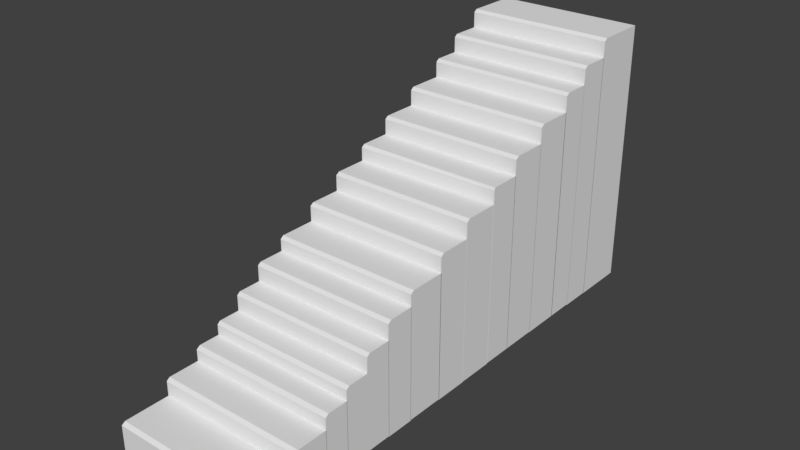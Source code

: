 # Source: staircase.blend  (saved by Blender 2.79.0; exported with 4.5.12 LTS)
import bpy
from mathutils import Matrix  # noqa: F401  (used for matrix-valued properties, if any)

bpy.ops.wm.read_factory_settings(use_empty=True)
scene = bpy.context.scene
scene.name = 'Scene'

# ---- collections
col_collection_1 = bpy.data.collections.new('Collection 1'); scene.collection.children.link(col_collection_1)

# ---- world
world_world = bpy.data.worlds.new('World'); scene.world = world_world
world_world.color = (0.05088, 0.05088, 0.05088)
world_world.use_sun_shadow = False
world_world.sun_shadow_jitter_overblur = 0.0
world_world.cycles.sampling_method = 'MANUAL'

# ---- meshes
me_cube_099 = bpy.data.meshes.new('Cube.099')
me_cube_099.from_pydata([(-1.0, -1.0, -11.39), (-1.0, 0.1485, -11.39), (-1.0, 0.1485, 1.0), (1.0, -1.0, -11.39), (1.0, 0.1529, -11.39), (1.0, 0.1529, 1.0), (-1.0, -16.73, -11.41), (-1.0, -14.98, -11.41), (-1.0, -14.98, -9.731), (1.0, -16.73, -11.41), (1.0, -14.98, -11.41), (1.0, -14.98, -9.731), (-1.0, -14.98, -11.43), (-1.0, -13.72, -11.43), (-1.0, -13.72, -8.887), (1.0, -14.98, -11.43), (1.0, -13.74, -11.43), (1.0, -13.74, -8.887), (-1.0, -13.75, -11.41), (-1.0, -12.86, -11.41), (-1.0, -12.86, -8.195), (1.0, -13.75, -11.41), (1.0, -12.86, -11.41), (1.0, -12.86, -8.195), (-1.0, -11.04, -11.38), (-1.0, -10.0, -11.38), (-1.0, -10.0, -5.798), (1.0, -11.04, -11.38), (1.0, -10.0, -11.38), (1.0, -10.0, -5.798), (-1.0, -11.98, -11.35), (-1.0, -11.04, -11.35), (-1.0, -11.04, -6.688), (1.0, -11.98, -11.35), (1.0, -11.03, -11.35), (1.0, -11.03, -6.688), (-1.0, -12.86, -11.38), (-1.0, -11.98, -11.38), (-1.0, -11.98, -7.566), (1.0, -12.87, -11.38), (1.0, -11.98, -11.38), (1.0, -11.98, -7.566), (-1.0, -9.999, -11.35), (-1.0, -8.579, -11.35), (-1.0, -8.579, -5.089), (1.0, -10.01, -11.35), (1.0, -8.58, -11.35), (1.0, -8.58, -5.089), (-1.0, -8.597, -11.38), (-1.0, -7.33, -11.38), (-1.0, -7.33, -4.211), (1.0, -8.597, -11.38), (1.0, -7.343, -11.38), (1.0, -7.343, -4.211), (-1.0, -7.341, -11.36), (-1.0, -6.024, -11.36), (-1.0, -6.024, -3.321), (1.0, -7.334, -11.36), (1.0, -5.976, -11.36), (1.0, -5.976, -3.321), (-1.0, -3.452, -11.35), (-1.0, -2.028, -11.35), (-1.0, -2.028, -0.7708), (1.0, -3.452, -11.35), (1.0, -2.026, -11.35), (1.0, -2.026, -0.7708), (-1.0, -4.831, -11.33), (-1.0, -3.44, -11.33), (-1.0, -3.44, -1.661), (1.0, -4.831, -11.33), (1.0, -3.443, -11.33), (1.0, -3.443, -1.661), (-1.0, -6.052, -11.33), (-1.0, -4.831, -11.33), (-1.0, -4.831, -2.539), (1.0, -5.964, -11.33), (1.0, -4.818, -11.33), (1.0, -4.818, -2.539), (-1.0, -2.046, -11.35), (-1.0, -0.9869, -11.35), (-1.0, -0.9869, 0.1221), (1.0, -2.046, -11.35), (1.0, -0.9935, -11.35), (1.0, -0.9935, 0.1221), (-1.0, 0.1387, -11.41), (-1.0, 2.139, -11.41), (-1.0, 2.139, 1.89), (1.0, 0.1387, -11.41), (1.0, 2.139, -11.41), (1.0, 2.139, 1.89), (-1.0, -1.0, 0.8763), (-1.0, -0.8763, 1.0), (1.0, -0.8763, 1.0), (1.0, -1.0, 0.8763), (-1.0, -16.73, -9.854), (-1.0, -16.6, -9.731), (1.0, -16.6, -9.731), (1.0, -16.73, -9.854), (-1.0, -14.98, -9.011), (-1.0, -14.86, -8.887), (1.0, -14.86, -8.887), (1.0, -14.98, -9.011), (-1.0, -13.75, -8.318), (-1.0, -13.62, -8.195), (1.0, -13.62, -8.195), (1.0, -13.75, -8.318), (-1.0, -11.04, -5.922), (-1.0, -10.92, -5.798), (1.0, -10.92, -5.798), (1.0, -11.04, -5.922), (-1.0, -11.98, -6.812), (-1.0, -11.86, -6.688), (1.0, -11.86, -6.688), (1.0, -11.98, -6.812), (-1.0, -12.86, -7.69), (-1.0, -12.75, -7.566), (1.0, -12.75, -7.566), (1.0, -12.87, -7.69), (-1.0, -9.999, -5.213), (-1.0, -9.885, -5.089), (1.0, -9.885, -5.089), (1.0, -10.01, -5.213), (-1.0, -8.597, -4.335), (-1.0, -8.473, -4.211), (1.0, -8.473, -4.211), (1.0, -8.597, -4.335), (-1.0, -7.341, -3.444), (-1.0, -7.21, -3.321), (1.0, -7.21, -3.321), (1.0, -7.334, -3.444), (-1.0, -3.452, -0.8946), (-1.0, -3.328, -0.7708), (1.0, -3.328, -0.7708), (1.0, -3.452, -0.8946), (-1.0, -4.831, -1.785), (-1.0, -4.707, -1.661), (1.0, -4.707, -1.661), (1.0, -4.831, -1.785), (-1.0, -6.052, -2.663), (-1.0, -5.928, -2.539), (1.0, -5.928, -2.539), (1.0, -5.964, -2.663), (-1.0, -2.046, -0.001636), (-1.0, -1.922, 0.1221), (1.0, -1.922, 0.1221), (1.0, -2.046, -0.001636), (-1.0, 0.1387, 1.767), (-1.0, 0.2625, 1.89), (1.0, 0.2625, 1.89), (1.0, 0.1387, 1.767)], [], [(2, 92, 5), (2, 4, 1), (97, 6, 9), (90, 2, 1), (1, 3, 0), (5, 93, 4), (8, 96, 11), (8, 10, 7), (101, 12, 15), (95, 8, 7), (7, 9, 6), (96, 97, 10), (17, 99, 100), (14, 16, 13), (105, 18, 21), (98, 14, 13), (16, 12, 13), (17, 101, 16), (23, 103, 104), (20, 22, 19), (109, 24, 27), (102, 20, 19), (22, 18, 19), (23, 105, 22), (29, 107, 108), (26, 28, 25), (113, 30, 33), (106, 26, 25), (28, 24, 25), (29, 109, 28), (32, 112, 35), (32, 34, 31), (117, 36, 39), (110, 32, 31), (31, 33, 30), (35, 113, 34), (41, 115, 116), (38, 40, 37), (121, 42, 45), (114, 38, 37), (40, 36, 37), (41, 117, 40), (47, 119, 120), (44, 46, 43), (125, 48, 51), (118, 44, 43), (46, 42, 43), (47, 121, 46), (53, 123, 124), (50, 52, 49), (129, 54, 57), (122, 50, 49), (52, 48, 49), (53, 125, 52), (56, 128, 59), (56, 58, 55), (133, 60, 63), (126, 56, 55), (55, 57, 54), (59, 129, 58), (62, 132, 65), (62, 64, 61), (137, 66, 69), (130, 62, 61), (61, 63, 60), (65, 133, 64), (71, 135, 136), (68, 70, 67), (141, 72, 75), (134, 68, 67), (70, 66, 67), (71, 137, 70), (74, 140, 77), (74, 76, 73), (145, 78, 81), (138, 74, 73), (73, 75, 72), (77, 141, 76), (83, 143, 144), (80, 82, 79), (149, 84, 87), (142, 80, 79), (82, 78, 79), (83, 145, 82), (89, 147, 148), (86, 88, 85), (146, 86, 85), (88, 84, 85), (89, 149, 88), (91, 93, 92), (95, 97, 96), (99, 101, 100), (103, 105, 104), (107, 109, 108), (112, 110, 113), (116, 114, 117), (120, 118, 121), (123, 125, 124), (127, 129, 128), (132, 130, 133), (135, 137, 136), (139, 141, 140), (143, 145, 144), (147, 149, 148), (93, 0, 3), (2, 91, 92), (2, 5, 4), (97, 94, 6), (1, 0, 90), (90, 91, 2), (1, 4, 3), (3, 4, 93), (5, 92, 93), (8, 95, 96), (8, 11, 10), (101, 98, 12), (7, 6, 94), (94, 95, 7), (7, 10, 9), (9, 10, 97), (11, 96, 10), (17, 14, 99), (14, 17, 16), (105, 102, 18), (13, 12, 98), (98, 99, 14), (16, 15, 12), (15, 16, 101), (17, 100, 101), (23, 20, 103), (20, 23, 22), (109, 106, 24), (19, 18, 102), (102, 103, 20), (22, 21, 18), (21, 22, 105), (23, 104, 105), (29, 26, 107), (26, 29, 28), (113, 110, 30), (25, 24, 106), (106, 107, 26), (28, 27, 24), (27, 28, 109), (29, 108, 109), (32, 111, 112), (32, 35, 34), (117, 114, 36), (31, 30, 110), (110, 111, 32), (31, 34, 33), (33, 34, 113), (35, 112, 113), (41, 38, 115), (38, 41, 40), (121, 118, 42), (37, 36, 114), (114, 115, 38), (40, 39, 36), (39, 40, 117), (41, 116, 117), (47, 44, 119), (44, 47, 46), (125, 122, 48), (43, 42, 118), (118, 119, 44), (46, 45, 42), (45, 46, 121), (47, 120, 121), (53, 50, 123), (50, 53, 52), (129, 126, 54), (49, 48, 122), (122, 123, 50), (52, 51, 48), (51, 52, 125), (53, 124, 125), (56, 127, 128), (56, 59, 58), (133, 130, 60), (55, 54, 126), (126, 127, 56), (55, 58, 57), (57, 58, 129), (59, 128, 129), (62, 131, 132), (62, 65, 64), (137, 134, 66), (61, 60, 130), (130, 131, 62), (61, 64, 63), (63, 64, 133), (65, 132, 133), (71, 68, 135), (68, 71, 70), (141, 138, 72), (67, 66, 134), (134, 135, 68), (70, 69, 66), (69, 70, 137), (71, 136, 137), (74, 139, 140), (74, 77, 76), (145, 142, 78), (73, 72, 138), (138, 139, 74), (73, 76, 75), (75, 76, 141), (77, 140, 141), (83, 80, 143), (80, 83, 82), (149, 146, 84), (79, 78, 142), (142, 143, 80), (82, 81, 78), (81, 82, 145), (83, 144, 145), (89, 86, 147), (86, 89, 88), (85, 84, 146), (146, 147, 86), (88, 87, 84), (87, 88, 149), (89, 148, 149), (91, 90, 93), (95, 94, 97), (99, 98, 101), (103, 102, 105), (107, 106, 109), (112, 111, 110), (116, 115, 114), (120, 119, 118), (123, 122, 125), (127, 126, 129), (132, 131, 130), (135, 134, 137), (139, 138, 141), (143, 142, 145), (147, 146, 149), (93, 90, 0)])
_uv = me_cube_099.uv_layers.new(name='UVMap')
_uv.uv.foreach_set('vector', [0.9993, 0.4983, 0.9671, 0.43, 0.9993, 0.43, 0.3401, 0.4234, 0.2721, 0.0, 0.3401, 0.0, 0.654, 0.8515, 0.6012, 0.9199, 0.6012, 0.8515, 0.7279, 0.3658, 0.7643, 0.3616, 0.7643, 0.785, 0.9634, 0.5895, 0.9998, 0.5211, 0.9998, 0.5895, 0.8008, 0.785, 0.7643, 0.7807, 0.8008, 0.3616, 0.05933, 0.8986, 0.004209, 0.8302, 0.05933, 0.8302, 0.5442, 0.9199, 0.6012, 0.8515, 0.6012, 0.9199, 0.7279, 0.7892, 0.7959, 0.872, 0.7279, 0.872, 0.7279, 0.9274, 0.7279, 0.872, 0.7849, 0.872, 0.3314, 0.8287, 0.2721, 0.8971, 0.2721, 0.8287, 0.8688, 0.3062, 0.873, 0.302, 0.9258, 0.3616, 0.9994, 0.3616, 0.9629, 0.43, 0.9629, 0.3616, 0.2041, 0.7808, 0.2721, 0.8679, 0.2041, 0.8679, 0.1361, 0.8054, 0.06803, 0.6997, 0.1361, 0.6997, 0.1361, 0.8636, 0.1768, 0.8594, 0.1768, 0.9464, 0.586, 0.9199, 0.6268, 0.9883, 0.586, 0.9883, 0.2041, 0.8679, 0.2449, 0.8721, 0.2041, 0.9549, 0.6799, 0.8515, 0.654, 0.9199, 0.654, 0.8515, 0.8423, 0.3238, 0.7742, 0.2139, 0.8423, 0.2139, 0.1361, 0.6727, 0.2041, 0.8594, 0.1361, 0.8594, 0.09813, 0.8822, 0.1282, 0.878, 0.1282, 0.9879, 0.9671, 0.2051, 0.9972, 0.2734, 0.9671, 0.2734, 0.06803, 0.878, 0.09813, 0.8822, 0.06803, 0.9879, 0.9983, 0.06836, 0.9671, 0.1367, 0.9671, 0.06836, 0.8688, 0.5525, 0.8008, 0.3616, 0.8688, 0.3616, 0.6123, 0.6963, 0.6803, 0.8515, 0.6123, 0.8515, 0.8688, 0.7579, 0.9042, 0.7537, 0.9042, 0.9445, 0.9646, 0.7537, 1.0, 0.822, 0.9646, 0.822, 0.7157, 0.9141, 0.6803, 0.9099, 0.7157, 0.7232, 0.2026, 0.9277, 0.1768, 0.8594, 0.2026, 0.8594, 0.5442, 0.692, 0.6123, 0.8515, 0.5442, 0.8515, 0.3401, 0.8245, 0.2721, 0.6982, 0.3401, 0.6982, 0.9329, 0.3658, 0.9629, 0.3616, 0.9629, 0.5211, 0.9042, 0.9815, 0.9342, 0.9132, 0.9342, 0.9815, 0.9042, 0.7537, 0.9342, 0.7579, 0.9042, 0.9132, 0.8685, 0.2748, 0.8423, 0.3432, 0.8423, 0.2748, 0.06803, 0.8302, 0.0, 0.6997, 0.06803, 0.6997, 0.8423, 0.2096, 0.7742, 3.26e-08, 0.8423, 0.0, 0.9646, 0.88, 0.9342, 0.8842, 0.9342, 0.7537, 0.9671, 0.1367, 0.9976, 0.2051, 0.9671, 0.2051, 0.9634, 0.6516, 0.9329, 0.6474, 0.9634, 0.5211, 0.9761, 0.6516, 0.9329, 0.72, 0.9329, 0.6516, 0.2041, 0.6685, 0.1361, 0.4546, 0.2041, 0.4546, 0.0, 0.4589, 0.06803, 0.6997, 3.244e-08, 0.6997, 0.3401, 0.6982, 0.3876, 0.6939, 0.3876, 0.9078, 0.2721, 0.8971, 0.3195, 0.9654, 0.2721, 0.9654, 0.4917, 0.6927, 0.5392, 0.6969, 0.4917, 0.9066, 0.7279, 1.0, 0.7655, 0.9316, 0.7655, 1.0, 0.1361, 0.6997, 0.06803, 0.4546, 0.1361, 0.4546, 0.3401, 0.4234, 0.4082, 0.6939, 0.3401, 0.6939, 0.45, 0.6969, 0.4917, 0.6927, 0.4917, 0.9378, 0.586, 0.9883, 0.5442, 0.9199, 0.586, 0.9199, 0.45, 0.9378, 0.4082, 0.9335, 0.45, 0.6927, 0.7223, 0.9825, 0.6803, 0.9141, 0.7223, 0.9141, 0.2721, 0.4234, 0.3401, 0.6982, 0.2721, 0.6982, 0.6803, 0.3574, 0.6123, 0.0, 0.6803, 3.26e-08, 0.8423, 0.004229, 0.8884, 0.0, 0.8884, 0.2748, 0.4917, 0.9749, 0.5379, 0.9066, 0.5379, 0.9749, 0.8008, 0.5525, 0.847, 0.5567, 0.8008, 0.8273, 0.3401, 0.9078, 0.3835, 0.9762, 0.3401, 0.9762, 0.5442, 0.0, 0.6123, 0.3616, 0.5442, 0.3616, 0.6123, 0.3658, 0.6803, 0.692, 0.6123, 0.692, 0.6803, 0.3658, 0.7279, 0.3616, 0.7279, 0.7232, 0.8008, 0.964, 0.8484, 0.8957, 0.8484, 0.964, 0.7279, 0.3616, 0.6803, 0.3574, 0.7279, 0.0, 0.9763, 0.8842, 0.9342, 0.9526, 0.9342, 0.8842, 0.5442, 0.3616, 0.6123, 0.692, 0.5442, 0.692, 0.4762, 0.3963, 0.5442, 0.6927, 0.4762, 0.6927, 0.2504, 0.7766, 0.2041, 0.7808, 0.2041, 0.4504, 0.0, 0.8986, 0.04633, 0.967, 0.0, 0.967, 0.7742, 0.3304, 0.7279, 0.3262, 0.7742, 0.0, 0.8006, 1.0, 0.7655, 0.9316, 0.8006, 0.9316, 0.4082, 0.3921, 0.4762, 0.6927, 0.4082, 0.6927, 0.4082, 0.004229, 0.4762, 0.3921, 0.4082, 0.3921, 0.8884, 0.004229, 0.9278, 0.0, 0.9278, 0.3006, 0.6268, 0.9883, 0.6661, 0.9199, 0.6661, 0.9883, 0.9278, 0.0, 0.9671, 0.004229, 0.9278, 0.3006, 0.9671, 0.3418, 0.9949, 0.2734, 0.9949, 0.3418, 0.5442, 0.3921, 0.4762, 3.26e-08, 0.5442, 0.0, 0.2721, 0.4504, 0.2041, 0.0, 0.2721, 0.0, 0.9009, 0.3658, 0.9329, 0.3616, 0.9329, 0.7537, 0.9671, 2.445e-08, 0.9991, 0.06836, 0.9671, 0.06836, 0.9009, 0.7537, 0.8688, 0.7495, 0.9009, 0.3616, 0.8008, 0.8273, 0.8688, 0.8914, 0.8008, 0.8914, 0.06803, 0.0, 0.1361, 0.4546, 0.06803, 0.4546, 0.2041, 0.4504, 0.1361, 0.4546, 0.1361, 0.0, 0.06803, 0.8096, 0.1361, 0.878, 0.06803, 0.878, 0.06803, 0.4546, 7.856e-08, 0.4504, 0.06803, 0.0, 0.9671, 0.4983, 0.9629, 0.43, 0.9671, 0.43, 0.004209, 0.8986, 0.0, 0.8302, 0.004209, 0.8302, 0.7959, 0.785, 0.7279, 0.7892, 0.7279, 0.785, 0.06803, 0.8096, 0.1361, 0.8054, 0.1361, 0.8096, 0.2041, 0.6685, 0.1361, 0.6727, 0.1361, 0.6685, 0.6123, 0.692, 0.6803, 0.6963, 0.6123, 0.6963, 0.3401, 0.8287, 0.2721, 0.8245, 0.3401, 0.8245, 0.8423, 0.2139, 0.7742, 0.2096, 0.8423, 0.2096, 0.06803, 0.4546, 0.0, 0.4589, 0.0, 0.4546, 0.4082, 0.4191, 0.3401, 0.4234, 0.3401, 0.4191, 0.6803, 0.3616, 0.6123, 0.3574, 0.6803, 0.3574, 0.6803, 0.3616, 0.6123, 0.3658, 0.6123, 0.3616, 0.5442, 0.3921, 0.4762, 0.3963, 0.4762, 0.3921, 0.4762, 0.0, 0.4082, 0.004229, 0.4082, 5.093e-09, 0.8688, 0.8914, 0.8008, 0.8957, 0.8008, 0.8914, 0.3401, 2.037e-09, 0.4082, 0.4191, 0.3401, 0.4191, 0.9993, 0.4983, 0.9671, 0.4983, 0.9671, 0.43, 0.3401, 0.4234, 0.2721, 0.4234, 0.2721, 0.0, 0.654, 0.8515, 0.654, 0.9199, 0.6012, 0.9199, 0.7643, 0.785, 0.7279, 0.785, 0.7279, 0.3658, 0.7279, 0.3658, 0.7321, 0.3616, 0.7643, 0.3616, 0.9634, 0.5895, 0.9634, 0.5211, 0.9998, 0.5211, 0.7643, 0.3616, 0.8008, 0.3616, 0.7643, 0.7807, 0.8008, 0.785, 0.7686, 0.785, 0.7643, 0.7807, 0.05933, 0.8986, 0.004209, 0.8986, 0.004209, 0.8302, 0.5442, 0.9199, 0.5442, 0.8515, 0.6012, 0.8515, 0.7279, 0.7892, 0.7959, 0.7892, 0.7959, 0.872, 0.7849, 0.872, 0.7849, 0.9316, 0.7321, 0.9316, 0.7321, 0.9316, 0.7279, 0.9274, 0.7849, 0.872, 0.3314, 0.8287, 0.3314, 0.8971, 0.2721, 0.8971, 0.9258, 0.302, 0.9258, 0.3616, 0.873, 0.302, 0.8688, 0.3616, 0.8688, 0.3062, 0.9258, 0.3616, 0.9994, 0.3616, 0.9994, 0.43, 0.9629, 0.43, 0.2041, 0.7808, 0.2721, 0.7808, 0.2721, 0.8679, 0.1361, 0.8054, 0.06803, 0.8054, 0.06803, 0.6997, 0.1768, 0.9464, 0.1361, 0.9464, 0.1361, 0.8636, 0.1361, 0.8636, 0.1403, 0.8594, 0.1768, 0.8594, 0.586, 0.9199, 0.6268, 0.9199, 0.6268, 0.9883, 0.2449, 0.9549, 0.2041, 0.9549, 0.2449, 0.8721, 0.2041, 0.8679, 0.2407, 0.8679, 0.2449, 0.8721, 0.6799, 0.8515, 0.6799, 0.9199, 0.654, 0.9199, 0.8423, 0.3238, 0.7742, 0.3238, 0.7742, 0.2139, 0.1361, 0.6727, 0.2041, 0.6727, 0.2041, 0.8594, 0.1282, 0.9879, 0.09813, 0.9879, 0.09813, 0.8822, 0.09813, 0.8822, 0.1023, 0.878, 0.1282, 0.878, 0.9671, 0.2051, 0.9972, 0.2051, 0.9972, 0.2734, 0.09813, 0.9879, 0.06803, 0.9879, 0.09813, 0.8822, 0.06803, 0.878, 0.09392, 0.878, 0.09813, 0.8822, 0.9983, 0.06836, 0.9983, 0.1367, 0.9671, 0.1367, 0.8688, 0.5525, 0.8008, 0.5525, 0.8008, 0.3616, 0.6123, 0.6963, 0.6803, 0.6963, 0.6803, 0.8515, 0.9042, 0.9445, 0.8688, 0.9445, 0.8688, 0.7579, 0.8688, 0.7579, 0.873, 0.7537, 0.9042, 0.7537, 0.9646, 0.7537, 1.0, 0.7537, 1.0, 0.822, 0.6803, 0.7232, 0.7157, 0.7232, 0.6803, 0.9099, 0.7157, 0.9141, 0.6845, 0.9141, 0.6803, 0.9099, 0.2026, 0.9277, 0.1768, 0.9277, 0.1768, 0.8594, 0.5442, 0.692, 0.6123, 0.692, 0.6123, 0.8515, 0.3401, 0.8245, 0.2721, 0.8245, 0.2721, 0.6982, 0.9629, 0.5211, 0.9329, 0.5211, 0.9329, 0.3658, 0.9329, 0.3658, 0.9371, 0.3616, 0.9629, 0.3616, 0.9042, 0.9815, 0.9042, 0.9132, 0.9342, 0.9132, 0.9342, 0.9132, 0.9042, 0.9132, 0.9342, 0.7579, 0.9042, 0.7537, 0.93, 0.7537, 0.9342, 0.7579, 0.8685, 0.2748, 0.8685, 0.3432, 0.8423, 0.3432, 0.06803, 0.8302, 8.11e-09, 0.8302, 0.0, 0.6997, 0.8423, 0.2096, 0.7742, 0.2096, 0.7742, 3.26e-08, 0.9342, 0.7537, 0.9646, 0.7537, 0.9646, 0.88, 0.9646, 0.88, 0.9604, 0.8842, 0.9342, 0.8842, 0.9671, 0.1367, 0.9976, 0.1367, 0.9976, 0.2051, 0.9329, 0.5211, 0.9634, 0.5211, 0.9329, 0.6474, 0.9634, 0.6516, 0.9371, 0.6516, 0.9329, 0.6474, 0.9761, 0.6516, 0.9761, 0.72, 0.9329, 0.72, 0.2041, 0.6685, 0.1361, 0.6685, 0.1361, 0.4546, 0.0, 0.4589, 0.06803, 0.4589, 0.06803, 0.6997, 0.3876, 0.9078, 0.3401, 0.9078, 0.3401, 0.6982, 0.3401, 0.6982, 0.3444, 0.6939, 0.3876, 0.6939, 0.2721, 0.8971, 0.3195, 0.8971, 0.3195, 0.9654, 0.5392, 0.9066, 0.4917, 0.9066, 0.5392, 0.6969, 0.4917, 0.6927, 0.5349, 0.6927, 0.5392, 0.6969, 0.7279, 1.0, 0.7279, 0.9316, 0.7655, 0.9316, 0.1361, 0.6997, 0.06803, 0.6997, 0.06803, 0.4546, 0.3401, 0.4234, 0.4082, 0.4234, 0.4082, 0.6939, 0.4917, 0.9378, 0.45, 0.9378, 0.45, 0.6969, 0.45, 0.6969, 0.4542, 0.6927, 0.4917, 0.6927, 0.586, 0.9883, 0.5442, 0.9883, 0.5442, 0.9199, 0.4082, 0.6927, 0.45, 0.6927, 0.4082, 0.9335, 0.45, 0.9378, 0.4124, 0.9378, 0.4082, 0.9335, 0.7223, 0.9825, 0.6803, 0.9825, 0.6803, 0.9141, 0.2721, 0.4234, 0.3401, 0.4234, 0.3401, 0.6982, 0.6803, 0.3574, 0.6123, 0.3574, 0.6123, 0.0, 0.8884, 0.2748, 0.8423, 0.2748, 0.8423, 0.004229, 0.8423, 0.004229, 0.8465, 8.149e-09, 0.8884, 0.0, 0.4917, 0.9749, 0.4917, 0.9066, 0.5379, 0.9066, 0.847, 0.8273, 0.8008, 0.8273, 0.847, 0.5567, 0.8008, 0.5525, 0.8428, 0.5525, 0.847, 0.5567, 0.3401, 0.9078, 0.3835, 0.9078, 0.3835, 0.9762, 0.5442, 0.0, 0.6123, 2.037e-09, 0.6123, 0.3616, 0.6123, 0.3658, 0.6803, 0.3658, 0.6803, 0.692, 0.7279, 0.7232, 0.6803, 0.7232, 0.6803, 0.3658, 0.6803, 0.3658, 0.6845, 0.3616, 0.7279, 0.3616, 0.8008, 0.964, 0.8008, 0.8957, 0.8484, 0.8957, 0.6803, 0.0, 0.7279, 0.0, 0.6803, 0.3574, 0.7279, 0.3616, 0.6845, 0.3616, 0.6803, 0.3574, 0.9763, 0.8842, 0.9763, 0.9526, 0.9342, 0.9526, 0.5442, 0.3616, 0.6123, 0.3616, 0.6123, 0.692, 0.4762, 0.3963, 0.5442, 0.3963, 0.5442, 0.6927, 0.2041, 0.4504, 0.2504, 0.4504, 0.2504, 0.7766, 0.2504, 0.7766, 0.2462, 0.7808, 0.2041, 0.7808, 0.0, 0.8986, 0.04633, 0.8986, 0.04633, 0.967, 0.7279, 0.0, 0.7742, 0.0, 0.7279, 0.3262, 0.7742, 0.3304, 0.7321, 0.3304, 0.7279, 0.3262, 0.8006, 1.0, 0.7655, 1.0, 0.7655, 0.9316, 0.4082, 0.3921, 0.4762, 0.3921, 0.4762, 0.6927, 0.4082, 0.004229, 0.4762, 0.004229, 0.4762, 0.3921, 0.9278, 0.3006, 0.8884, 0.3006, 0.8884, 0.004229, 0.8884, 0.004229, 0.8926, 0.0, 0.9278, 0.0, 0.6268, 0.9883, 0.6268, 0.9199, 0.6661, 0.9199, 0.9671, 0.3006, 0.9278, 0.3006, 0.9671, 0.004229, 0.9278, 0.0, 0.9629, 0.0, 0.9671, 0.004229, 0.9671, 0.3418, 0.9671, 0.2734, 0.9949, 0.2734, 0.5442, 0.3921, 0.4762, 0.3921, 0.4762, 3.26e-08, 0.2721, 0.4504, 0.2041, 0.4504, 0.2041, 0.0, 0.9329, 0.7537, 0.9009, 0.7537, 0.9009, 0.3658, 0.9009, 0.3658, 0.9051, 0.3616, 0.9329, 0.3616, 0.9671, 2.445e-08, 0.9991, 0.0, 0.9991, 0.06836, 0.8688, 0.3616, 0.9009, 0.3616, 0.8688, 0.7495, 0.9009, 0.7537, 0.873, 0.7537, 0.8688, 0.7495, 0.8008, 0.8273, 0.8688, 0.8273, 0.8688, 0.8914, 0.06803, 0.0, 0.1361, 4.075e-09, 0.1361, 0.4546, 0.1361, 0.0, 0.2041, 0.0, 0.2041, 0.4504, 0.2041, 0.4504, 0.1999, 0.4546, 0.1361, 0.4546, 0.06803, 0.8096, 0.1361, 0.8096, 0.1361, 0.878, 0.0, 0.0, 0.06803, 0.0, 7.856e-08, 0.4504, 0.06803, 0.4546, 0.004209, 0.4546, 7.856e-08, 0.4504, 0.9671, 0.4983, 0.9629, 0.4983, 0.9629, 0.43, 0.004209, 0.8986, 0.0, 0.8986, 0.0, 0.8302, 0.7959, 0.785, 0.7959, 0.7892, 0.7279, 0.7892, 0.06803, 0.8096, 0.06803, 0.8054, 0.1361, 0.8054, 0.2041, 0.6685, 0.2041, 0.6727, 0.1361, 0.6727, 0.6123, 0.692, 0.6803, 0.692, 0.6803, 0.6963, 0.3401, 0.8287, 0.2721, 0.8287, 0.2721, 0.8245, 0.8423, 0.2139, 0.7742, 0.2139, 0.7742, 0.2096, 0.06803, 0.4546, 0.06803, 0.4589, 0.0, 0.4589, 0.4082, 0.4191, 0.4082, 0.4234, 0.3401, 0.4234, 0.6803, 0.3616, 0.6123, 0.3616, 0.6123, 0.3574, 0.6803, 0.3616, 0.6803, 0.3658, 0.6123, 0.3658, 0.5442, 0.3921, 0.5442, 0.3963, 0.4762, 0.3963, 0.4762, 0.0, 0.4762, 0.004229, 0.4082, 0.004229, 0.8688, 0.8914, 0.8688, 0.8957, 0.8008, 0.8957, 0.3401, 2.037e-09, 0.4082, 0.0, 0.4082, 0.4191])
me_cube_099.use_remesh_preserve_volume = False
me_cube_099.use_remesh_preserve_attributes = False
me_cube_099.use_mirror_vertex_groups = False
me_cube_099.update()

# ---- objects
ob_cube_095 = bpy.data.objects.new('Cube.095', me_cube_099)

# ---- transforms, parenting, visibility, modifiers, constraints
ob_cube_095.location = (-10.46, 8.115, 3.887)
ob_cube_095.scale = (0.7102, 0.2637, 0.1941)
ob_cube_095.lineart.crease_threshold = 0.0

# ---- collection membership
col_collection_1.objects.link(ob_cube_095)

# ---- scene / render settings (as saved in the file)
scene.frame_start = 1; scene.frame_end = 250; scene.frame_set(1)
scene.render.engine = 'BLENDER_EEVEE_NEXT'
scene.render.resolution_percentage = 50
scene.render.dither_intensity = 0.0
scene.cycles.use_denoising = False
scene.cycles.samples = 128
scene.cycles.sampling_pattern = 'TABULATED_SOBOL'
scene.cycles.use_adaptive_sampling = False
scene.cycles.use_light_tree = False
scene.cycles.blur_glossy = 0.0
scene.cycles.sample_clamp_indirect = 0.0
scene.view_settings.view_transform = 'Standard'
bpy.context.view_layer.update()

# ---- added for rendering (the .blend has no active camera and no usable light): camera, sun
cam_auto = bpy.data.cameras.new('AutoCamera')
cam_auto.lens = 50.0
cam_auto.sensor_width = 36.0
cam_auto.clip_end = 1000.0
ob_auto_camera = bpy.data.objects.new('AutoCamera', cam_auto)
scene.collection.objects.link(ob_auto_camera)
ob_auto_camera.location = (-5.10778, -0.230007, 7.24242)
ob_auto_camera.rotation_euler = (1.09748, -7.21219e-08, 0.694738)
scene.camera = ob_auto_camera
light_auto_sun = bpy.data.lights.new('AutoSun', 'SUN')
light_auto_sun.energy = 3.0
light_auto_sun.angle = 0.0523599
ob_auto_sun = bpy.data.objects.new('AutoSun', light_auto_sun)
scene.collection.objects.link(ob_auto_sun)
ob_auto_sun.rotation_euler = (0.872665, 0.174533, 0.523599)
bpy.context.view_layer.update()

